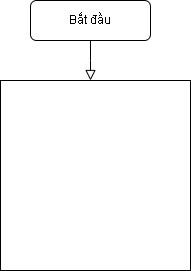

The diagram above was exported from draw.io. Its source (the exported page's mxGraphModel, read from the mxfile embedded in the PNG):
<mxGraphModel dx="1034" dy="511" grid="1" gridSize="10" guides="1" tooltips="1" connect="1" arrows="1" fold="1" page="1" pageScale="1" pageWidth="827" pageHeight="1169" math="0" shadow="0">
  <root>
    <mxCell id="WIyWlLk6GJQsqaUBKTNV-0" />
    <mxCell id="WIyWlLk6GJQsqaUBKTNV-1" parent="WIyWlLk6GJQsqaUBKTNV-0" />
    <mxCell id="WIyWlLk6GJQsqaUBKTNV-2" value="" style="rounded=0;html=1;jettySize=auto;orthogonalLoop=1;fontSize=11;endArrow=block;endFill=0;endSize=8;strokeWidth=1;shadow=0;labelBackgroundColor=none;edgeStyle=orthogonalEdgeStyle;" parent="WIyWlLk6GJQsqaUBKTNV-1" source="WIyWlLk6GJQsqaUBKTNV-3" edge="1">
      <mxGeometry relative="1" as="geometry">
        <mxPoint x="330" y="200" as="targetPoint" />
      </mxGeometry>
    </mxCell>
    <mxCell id="WIyWlLk6GJQsqaUBKTNV-3" value="Bắt đầu" style="rounded=1;whiteSpace=wrap;html=1;fontSize=12;glass=0;strokeWidth=1;shadow=0;" parent="WIyWlLk6GJQsqaUBKTNV-1" vertex="1">
      <mxGeometry x="270" y="120" width="120" height="40" as="geometry" />
    </mxCell>
    <mxCell id="LO5JQMrEjWndcJLU5cML-2" value="" style="whiteSpace=wrap;html=1;aspect=fixed;" vertex="1" parent="WIyWlLk6GJQsqaUBKTNV-1">
      <mxGeometry x="240" y="200" width="190" height="190" as="geometry" />
    </mxCell>
  </root>
</mxGraphModel>